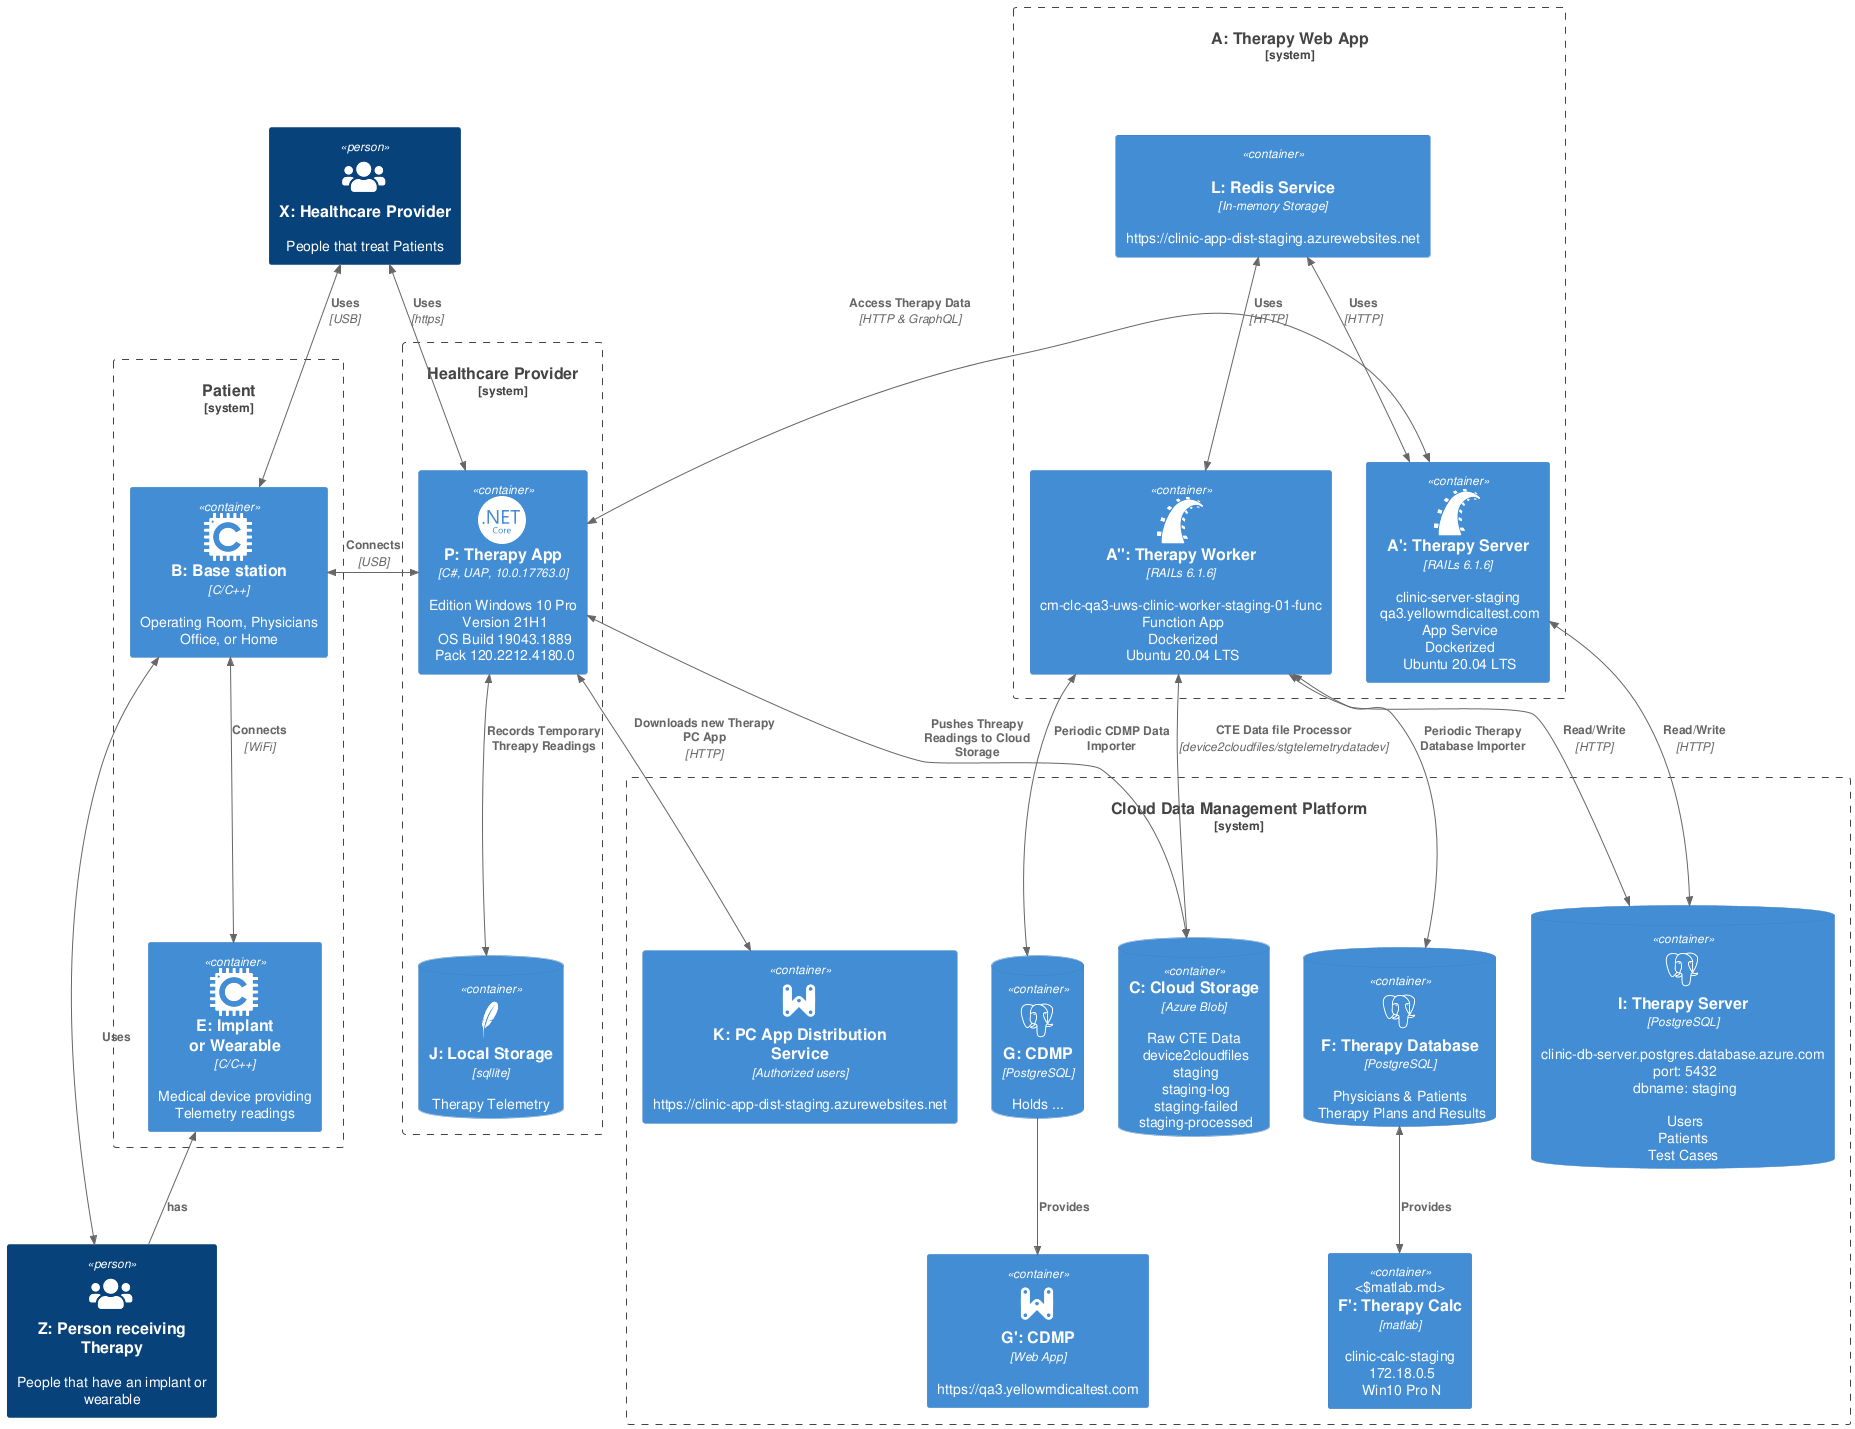

The diagram above was rendered by PlantUML. Its source (embedded in the PNG):
@startuml
!include https://raw.githubusercontent.com/plantuml-stdlib/C4-PlantUML/master/C4_Container.puml

!define DEVICONS https://raw.githubusercontent.com/tupadr3/plantuml-icon-font-sprites/master/devicons
!define DEVICONS2 https://raw.githubusercontent.com/tupadr3/plantuml-icon-font-sprites/master/devicons2
!define FONTAWESOME https://raw.githubusercontent.com/tupadr3/plantuml-icon-font-sprites/master/font-awesome-5

!include DEVICONS/java.puml
!include DEVICONS/postgresql.puml
!include DEVICONS/webplatform.puml
!include DEVICONS/sqllite.puml

!include DEVICONS2/dotnetcore.puml
!include DEVICONS2/embeddedc.puml
!include DEVICONS2/matlab.puml
!include DEVICONS2/rails.puml

!include DEVICONS/msql_server.puml
!include FONTAWESOME/users.puml


Person(hpc, "X: Healthcare Provider", "People that treat Patients", $sprite="users")
Person(patient, "Z: Person receiving Therapy", "People that have an implant or wearable", $sprite="users")


System_Boundary(c1, "A: Therapy Web App", $link="https://github.com/plantuml-stdlib/C4-PlantUML") {
  Container(server, "A': Therapy Server", "RAILs 6.1.6", "clinic-server-staging \n qa3.yellowmdicaltest.com \n App Service \n Dockerized \n Ubuntu 20.04 LTS", $sprite="rails")
  Container(worker, "A'': Therapy Worker", "RAILs 6.1.6", "cm-clc-qa3-uws-clinic-worker-staging-01-func \n Function App \n Dockerized \n Ubuntu 20.04 LTS", $sprite="rails")
  Container(redis, "L: Redis Service", "In-memory Storage", "https://clinic-app-dist-staging.azurewebsites.net",$sprite="redis")
}

System_Boundary(c2, "Healthcare Provider", $link="https://github.com/plantuml-stdlib/C4-PlantUML") {
  Container(pcapp, "P: Therapy App", "C#, UAP, 10.0.17763.0", "Edition Windows 10 Pro \n Version 21H1 \n OS Build 19043.1889 \n Pack 120.2212.4180.0", $sprite="dotnetcore")
  ContainerDb(localdb, "J: Local Storage", "sqllite", "Therapy Telemetry", $sprite="sqllite")
}

System_Boundary(c3, "Patient", $link="https://github.com/plantuml-stdlib/C4-PlantUML") {
  Container(bs, "B: Base station", "C/C++", "Operating Room, Physicians Office, or Home", $sprite="embeddedc")
  Container(implant, "E: Implant \n or Wearable", "C/C++", "Medical device providing Telemetry readings", $sprite="embeddedc")
}

System_Boundary(c4, "Cloud Data Management Platform", $link="https://github.com/plantuml-stdlib/C4-PlantUML") {
  Container(cc, "F': Therapy Calc", "matlab", "clinic-calc-staging \n 172.18.0.5 \n Win10 Pro N", $sprite="matlab.md")
  ContainerDb(cdb, "F: Therapy Database", "PostgreSQL", "Physicians & Patients \n Therapy Plans and Results", $sprite="postgresql")
  Container(cdmp, "G': CDMP", "Web App", "https://qa3.yellowmdicaltest.com", $sprite="webplatform")
  ContainerDb(cdmpdb, "G: CDMP", "PostgreSQL", "Holds ...", $sprite="postgresql")
  Container(dist, "K: PC App Distribution Service", "Authorized users", "https://clinic-app-dist-staging.azurewebsites.net",$sprite="webplatform")
  ContainerDb(devdb, "I: Therapy Server", "PostgreSQL", "clinic-db-server.postgres.database.azure.com \n port: 5432 \n dbname: staging \n\n Users\nPatients\nTest Cases", $sprite="postgresql")
  ContainerDb(storagedb, "C: Cloud Storage", "Azure Blob", "Raw CTE Data \n device2cloudfiles \n staging \n staging-log \n staging-failed \n staging-processed")
}

BiRel(hpc, pcapp, "Uses", "https")
BiRel(hpc, bs, "Uses", "USB")

BiRel(bs, implant, "Connects", "WiFi")

Rel_U(patient, implant, "has")
BiRel(patient, bs, "Uses")

BiRel_L(pcapp, bs, "Connects", "USB")
BiRel(pcapp, localdb, "Records Temporary Threapy Readings")
BiRel_R(pcapp, server, "Access Therapy Data", "HTTP & GraphQL")
BiRel_R(pcapp, dist, "Downloads new Therapy PC App", "HTTP")
BiRel_R(pcapp, storagedb, "Pushes Threapy Readings to Cloud Storage")

BiRel(server, devdb, "Read/Write", "HTTP")
BiRel_U(server, redis, "Uses", "HTTP")

BiRel(worker, storagedb, "CTE Data file Processor", "device2cloudfiles/stgtelemetrydatadev")
BiRel(worker, devdb, "Read/Write", "HTTP")
BiRel_R(worker, cdb, "Periodic Therapy Database Importer")
BiRel(worker, cdmpdb, "Periodic CDMP Data Importer")
BiRel_U(worker, redis, "Uses", "HTTP")

BiRel(cdb, cc, "Provides")
Rel(cdmpdb, cdmp, "Provides")
@enduml